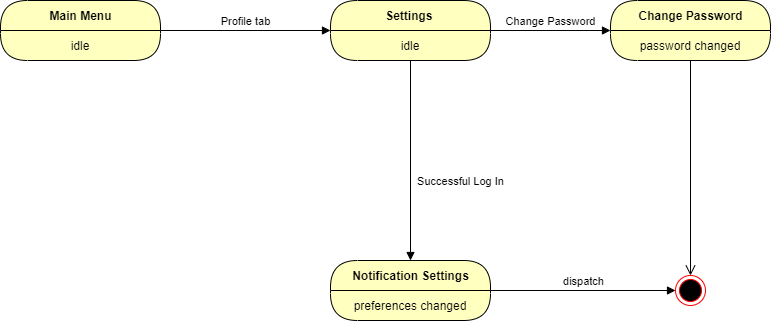

The diagram above was exported from draw.io. Its source (the exported page's mxGraphModel, read from the mxfile embedded in the PNG):
<mxGraphModel dx="868" dy="401" grid="1" gridSize="10" guides="1" tooltips="1" connect="1" arrows="1" fold="1" page="1" pageScale="1" pageWidth="850" pageHeight="1100" math="0" shadow="0">
  <root>
    <mxCell id="0" />
    <mxCell id="1" parent="0" />
    <mxCell id="nD5dPRgxxmlgCelinzkM-3" value="Main Menu" style="swimlane;html=1;fontStyle=1;align=center;verticalAlign=middle;childLayout=stackLayout;horizontal=1;startSize=30;horizontalStack=0;resizeParent=0;resizeLast=1;container=0;fontColor=#000000;collapsible=0;rounded=1;arcSize=30;strokeColor=#000000;fillColor=#ffffc0;swimlaneFillColor=#ffffc0;dropTarget=0;" vertex="1" parent="1">
      <mxGeometry x="230" y="50" width="160" height="60" as="geometry" />
    </mxCell>
    <mxCell id="nD5dPRgxxmlgCelinzkM-4" value="idle" style="text;html=1;strokeColor=none;fillColor=none;align=center;verticalAlign=middle;spacingLeft=4;spacingRight=4;whiteSpace=wrap;overflow=hidden;rotatable=0;fontColor=#000000;" vertex="1" parent="nD5dPRgxxmlgCelinzkM-3">
      <mxGeometry y="30" width="160" height="30" as="geometry" />
    </mxCell>
    <mxCell id="nD5dPRgxxmlgCelinzkM-5" value="Profile tab" style="html=1;verticalAlign=bottom;endArrow=block;exitX=1;exitY=0;exitDx=0;exitDy=0;" edge="1" parent="1" source="nD5dPRgxxmlgCelinzkM-4">
      <mxGeometry width="80" relative="1" as="geometry">
        <mxPoint x="460" y="79.5" as="sourcePoint" />
        <mxPoint x="560" y="80" as="targetPoint" />
      </mxGeometry>
    </mxCell>
    <mxCell id="nD5dPRgxxmlgCelinzkM-6" value="Settings&amp;nbsp;" style="swimlane;html=1;fontStyle=1;align=center;verticalAlign=middle;childLayout=stackLayout;horizontal=1;startSize=30;horizontalStack=0;resizeParent=0;resizeLast=1;container=0;fontColor=#000000;collapsible=0;rounded=1;arcSize=30;strokeColor=#000000;fillColor=#ffffc0;swimlaneFillColor=#ffffc0;dropTarget=0;" vertex="1" parent="1">
      <mxGeometry x="560" y="50" width="160" height="60" as="geometry" />
    </mxCell>
    <mxCell id="nD5dPRgxxmlgCelinzkM-7" value="idle" style="text;html=1;strokeColor=none;fillColor=none;align=center;verticalAlign=middle;spacingLeft=4;spacingRight=4;whiteSpace=wrap;overflow=hidden;rotatable=0;fontColor=#000000;" vertex="1" parent="nD5dPRgxxmlgCelinzkM-6">
      <mxGeometry y="30" width="160" height="30" as="geometry" />
    </mxCell>
    <mxCell id="nD5dPRgxxmlgCelinzkM-9" value="Change Password" style="html=1;verticalAlign=bottom;endArrow=block;exitX=1;exitY=0;exitDx=0;exitDy=0;" edge="1" parent="1" source="nD5dPRgxxmlgCelinzkM-7">
      <mxGeometry width="80" relative="1" as="geometry">
        <mxPoint x="280" y="160" as="sourcePoint" />
        <mxPoint x="840" y="80" as="targetPoint" />
        <Array as="points" />
        <mxPoint as="offset" />
      </mxGeometry>
    </mxCell>
    <mxCell id="nD5dPRgxxmlgCelinzkM-14" value="Successful Log In" style="html=1;verticalAlign=bottom;endArrow=block;exitX=0.5;exitY=1;exitDx=0;exitDy=0;" edge="1" parent="1" source="nD5dPRgxxmlgCelinzkM-7">
      <mxGeometry x="0.3" y="50" width="80" relative="1" as="geometry">
        <mxPoint x="640" y="160" as="sourcePoint" />
        <mxPoint x="640" y="310" as="targetPoint" />
        <mxPoint as="offset" />
      </mxGeometry>
    </mxCell>
    <mxCell id="nD5dPRgxxmlgCelinzkM-24" value="Change Password" style="swimlane;html=1;fontStyle=1;align=center;verticalAlign=middle;childLayout=stackLayout;horizontal=1;startSize=30;horizontalStack=0;resizeParent=0;resizeLast=1;container=0;fontColor=#000000;collapsible=0;rounded=1;arcSize=30;strokeColor=#000000;fillColor=#ffffc0;swimlaneFillColor=#ffffc0;dropTarget=0;" vertex="1" parent="1">
      <mxGeometry x="840" y="50" width="160" height="60" as="geometry" />
    </mxCell>
    <mxCell id="nD5dPRgxxmlgCelinzkM-25" value="password changed" style="text;html=1;strokeColor=none;fillColor=none;align=center;verticalAlign=middle;spacingLeft=4;spacingRight=4;whiteSpace=wrap;overflow=hidden;rotatable=0;fontColor=#000000;" vertex="1" parent="nD5dPRgxxmlgCelinzkM-24">
      <mxGeometry y="30" width="160" height="30" as="geometry" />
    </mxCell>
    <mxCell id="nD5dPRgxxmlgCelinzkM-26" value="" style="edgeStyle=orthogonalEdgeStyle;html=1;verticalAlign=bottom;endArrow=open;endSize=8;strokeColor=#000000;entryX=0.5;entryY=0;entryDx=0;entryDy=0;" edge="1" source="nD5dPRgxxmlgCelinzkM-24" parent="1" target="nD5dPRgxxmlgCelinzkM-29">
      <mxGeometry relative="1" as="geometry">
        <mxPoint x="920" y="320" as="targetPoint" />
      </mxGeometry>
    </mxCell>
    <mxCell id="nD5dPRgxxmlgCelinzkM-16" value="Notification Settings" style="swimlane;html=1;fontStyle=1;align=center;verticalAlign=middle;childLayout=stackLayout;horizontal=1;startSize=30;horizontalStack=0;resizeParent=0;resizeLast=1;container=0;fontColor=#000000;collapsible=0;rounded=1;arcSize=30;strokeColor=#000000;fillColor=#ffffc0;swimlaneFillColor=#ffffc0;dropTarget=0;" vertex="1" parent="1">
      <mxGeometry x="560" y="310" width="160" height="60" as="geometry" />
    </mxCell>
    <mxCell id="nD5dPRgxxmlgCelinzkM-17" value="preferences changed" style="text;html=1;strokeColor=none;fillColor=none;align=center;verticalAlign=middle;spacingLeft=4;spacingRight=4;whiteSpace=wrap;overflow=hidden;rotatable=0;fontColor=#000000;" vertex="1" parent="nD5dPRgxxmlgCelinzkM-16">
      <mxGeometry y="30" width="160" height="30" as="geometry" />
    </mxCell>
    <mxCell id="nD5dPRgxxmlgCelinzkM-27" value="idle" style="text;html=1;strokeColor=none;fillColor=none;align=center;verticalAlign=middle;spacingLeft=4;spacingRight=4;whiteSpace=wrap;overflow=hidden;rotatable=0;fontColor=#000000;" vertex="1" parent="nD5dPRgxxmlgCelinzkM-16">
      <mxGeometry y="60" width="160" as="geometry" />
    </mxCell>
    <mxCell id="nD5dPRgxxmlgCelinzkM-28" value="dispatch" style="html=1;verticalAlign=bottom;endArrow=block;strokeColor=#000000;entryX=0;entryY=0.5;entryDx=0;entryDy=0;" edge="1" parent="1" target="nD5dPRgxxmlgCelinzkM-29">
      <mxGeometry width="80" relative="1" as="geometry">
        <mxPoint x="720" y="340" as="sourcePoint" />
        <mxPoint x="800" y="340" as="targetPoint" />
      </mxGeometry>
    </mxCell>
    <mxCell id="nD5dPRgxxmlgCelinzkM-29" value="" style="ellipse;html=1;shape=endState;fillColor=#000000;strokeColor=#ff0000;" vertex="1" parent="1">
      <mxGeometry x="905" y="325" width="30" height="30" as="geometry" />
    </mxCell>
  </root>
</mxGraphModel>